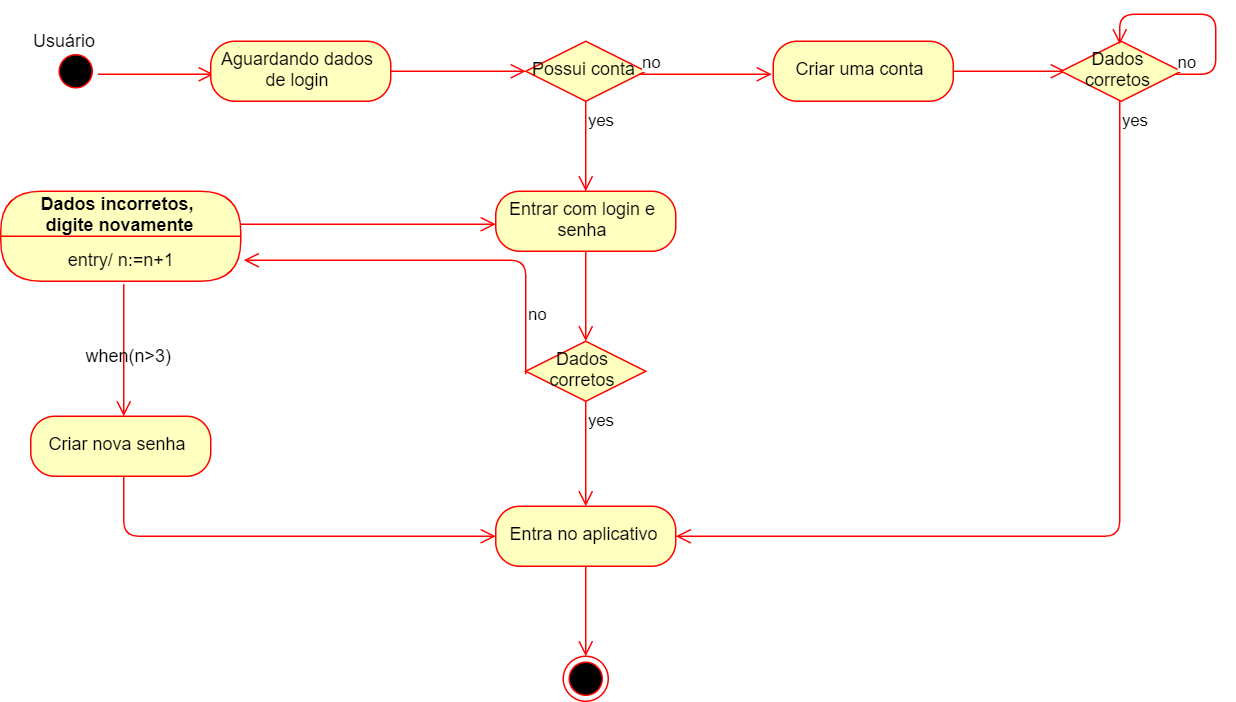

The diagram above was exported from draw.io. Its source (the exported page's mxGraphModel, read from the mxfile embedded in the PNG):
<mxGraphModel dx="3416" dy="1912" grid="1" gridSize="10" guides="1" tooltips="1" connect="1" arrows="1" fold="1" page="1" pageScale="1" pageWidth="827" pageHeight="1169" math="0" shadow="0">
  <root>
    <mxCell id="0" />
    <mxCell id="1" parent="0" />
    <mxCell id="lakhA8L7aZ9W4AZ5UJp5-132" value="" style="ellipse;html=1;shape=startState;fillColor=#000000;strokeColor=#ff0000;" vertex="1" parent="1">
      <mxGeometry x="65" y="135" width="30" height="30" as="geometry" />
    </mxCell>
    <mxCell id="lakhA8L7aZ9W4AZ5UJp5-133" value="" style="edgeStyle=orthogonalEdgeStyle;html=1;verticalAlign=bottom;endArrow=open;endSize=8;strokeColor=#ff0000;entryX=0;entryY=0.5;entryDx=0;entryDy=0;" edge="1" parent="1" source="lakhA8L7aZ9W4AZ5UJp5-132" target="lakhA8L7aZ9W4AZ5UJp5-134">
      <mxGeometry relative="1" as="geometry">
        <mxPoint x="145" y="150" as="targetPoint" />
      </mxGeometry>
    </mxCell>
    <mxCell id="lakhA8L7aZ9W4AZ5UJp5-134" value="Aguardando dados de login" style="rounded=1;whiteSpace=wrap;html=1;arcSize=40;fontColor=#000000;fillColor=#ffffc0;strokeColor=#ff0000;" vertex="1" parent="1">
      <mxGeometry x="170" y="130" width="120" height="40" as="geometry" />
    </mxCell>
    <mxCell id="lakhA8L7aZ9W4AZ5UJp5-135" value="" style="edgeStyle=orthogonalEdgeStyle;html=1;verticalAlign=bottom;endArrow=open;endSize=8;strokeColor=#ff0000;" edge="1" parent="1" source="lakhA8L7aZ9W4AZ5UJp5-134">
      <mxGeometry relative="1" as="geometry">
        <mxPoint x="380" y="150" as="targetPoint" />
      </mxGeometry>
    </mxCell>
    <mxCell id="lakhA8L7aZ9W4AZ5UJp5-156" value="Usuário" style="text;html=1;resizable=0;points=[];autosize=1;align=left;verticalAlign=top;spacingTop=-4;" vertex="1" parent="1">
      <mxGeometry x="50" y="120" width="60" height="20" as="geometry" />
    </mxCell>
    <mxCell id="lakhA8L7aZ9W4AZ5UJp5-157" value="Possui conta" style="rhombus;whiteSpace=wrap;html=1;fillColor=#ffffc0;strokeColor=#ff0000;" vertex="1" parent="1">
      <mxGeometry x="380" y="130" width="80" height="40" as="geometry" />
    </mxCell>
    <mxCell id="lakhA8L7aZ9W4AZ5UJp5-158" value="no" style="edgeStyle=orthogonalEdgeStyle;html=1;align=left;verticalAlign=bottom;endArrow=open;endSize=8;strokeColor=#ff0000;entryX=0;entryY=0.5;entryDx=0;entryDy=0;" edge="1" source="lakhA8L7aZ9W4AZ5UJp5-157" parent="1" target="lakhA8L7aZ9W4AZ5UJp5-240">
      <mxGeometry x="-1" relative="1" as="geometry">
        <mxPoint x="550" y="150" as="targetPoint" />
      </mxGeometry>
    </mxCell>
    <mxCell id="lakhA8L7aZ9W4AZ5UJp5-159" value="yes" style="edgeStyle=orthogonalEdgeStyle;html=1;align=left;verticalAlign=top;endArrow=open;endSize=8;strokeColor=#ff0000;" edge="1" source="lakhA8L7aZ9W4AZ5UJp5-157" parent="1">
      <mxGeometry x="-1" relative="1" as="geometry">
        <mxPoint x="420" y="230" as="targetPoint" />
      </mxGeometry>
    </mxCell>
    <mxCell id="lakhA8L7aZ9W4AZ5UJp5-160" value="Entrar com login e senha" style="rounded=1;whiteSpace=wrap;html=1;arcSize=40;fontColor=#000000;fillColor=#ffffc0;strokeColor=#ff0000;" vertex="1" parent="1">
      <mxGeometry x="360" y="230" width="120" height="40" as="geometry" />
    </mxCell>
    <mxCell id="lakhA8L7aZ9W4AZ5UJp5-161" value="" style="edgeStyle=orthogonalEdgeStyle;html=1;verticalAlign=bottom;endArrow=open;endSize=8;strokeColor=#ff0000;" edge="1" source="lakhA8L7aZ9W4AZ5UJp5-160" parent="1">
      <mxGeometry relative="1" as="geometry">
        <mxPoint x="420" y="330" as="targetPoint" />
      </mxGeometry>
    </mxCell>
    <mxCell id="lakhA8L7aZ9W4AZ5UJp5-240" value="Criar uma conta" style="rounded=1;whiteSpace=wrap;html=1;arcSize=40;fontColor=#000000;fillColor=#ffffc0;strokeColor=#ff0000;" vertex="1" parent="1">
      <mxGeometry x="545" y="130" width="120" height="40" as="geometry" />
    </mxCell>
    <mxCell id="lakhA8L7aZ9W4AZ5UJp5-241" value="" style="edgeStyle=orthogonalEdgeStyle;html=1;verticalAlign=bottom;endArrow=open;endSize=8;strokeColor=#ff0000;" edge="1" source="lakhA8L7aZ9W4AZ5UJp5-240" parent="1">
      <mxGeometry relative="1" as="geometry">
        <mxPoint x="740" y="150" as="targetPoint" />
      </mxGeometry>
    </mxCell>
    <mxCell id="lakhA8L7aZ9W4AZ5UJp5-247" value="Dados corretos" style="rhombus;whiteSpace=wrap;html=1;fillColor=#ffffc0;strokeColor=#ff0000;" vertex="1" parent="1">
      <mxGeometry x="737" y="130" width="80" height="40" as="geometry" />
    </mxCell>
    <mxCell id="lakhA8L7aZ9W4AZ5UJp5-248" value="no" style="edgeStyle=orthogonalEdgeStyle;html=1;align=left;verticalAlign=bottom;endArrow=open;endSize=8;strokeColor=#ff0000;entryX=0.5;entryY=0;entryDx=0;entryDy=0;" edge="1" source="lakhA8L7aZ9W4AZ5UJp5-247" parent="1" target="lakhA8L7aZ9W4AZ5UJp5-247">
      <mxGeometry x="-1" relative="1" as="geometry">
        <mxPoint x="777" y="80" as="targetPoint" />
        <Array as="points">
          <mxPoint x="840" y="150" />
          <mxPoint x="840" y="110" />
          <mxPoint x="777" y="110" />
        </Array>
      </mxGeometry>
    </mxCell>
    <mxCell id="lakhA8L7aZ9W4AZ5UJp5-249" value="yes" style="edgeStyle=orthogonalEdgeStyle;html=1;align=left;verticalAlign=top;endArrow=open;endSize=8;strokeColor=#ff0000;entryX=1;entryY=0.5;entryDx=0;entryDy=0;" edge="1" source="lakhA8L7aZ9W4AZ5UJp5-247" parent="1" target="lakhA8L7aZ9W4AZ5UJp5-254">
      <mxGeometry x="-1" relative="1" as="geometry">
        <mxPoint x="780" y="480" as="targetPoint" />
        <Array as="points">
          <mxPoint x="777" y="460" />
        </Array>
      </mxGeometry>
    </mxCell>
    <mxCell id="lakhA8L7aZ9W4AZ5UJp5-250" value="Dados corretos" style="rhombus;whiteSpace=wrap;html=1;fillColor=#ffffc0;strokeColor=#ff0000;" vertex="1" parent="1">
      <mxGeometry x="380" y="330" width="80" height="40" as="geometry" />
    </mxCell>
    <mxCell id="lakhA8L7aZ9W4AZ5UJp5-251" value="no" style="edgeStyle=orthogonalEdgeStyle;html=1;align=left;verticalAlign=bottom;endArrow=open;endSize=8;strokeColor=#ff0000;entryX=1;entryY=0.5;entryDx=0;entryDy=0;" edge="1" parent="1" target="lakhA8L7aZ9W4AZ5UJp5-261">
      <mxGeometry x="-0.772" relative="1" as="geometry">
        <mxPoint x="310" y="350" as="targetPoint" />
        <mxPoint x="380" y="350" as="sourcePoint" />
        <Array as="points">
          <mxPoint x="380" y="275" />
        </Array>
        <mxPoint as="offset" />
      </mxGeometry>
    </mxCell>
    <mxCell id="lakhA8L7aZ9W4AZ5UJp5-252" value="yes" style="edgeStyle=orthogonalEdgeStyle;html=1;align=left;verticalAlign=top;endArrow=open;endSize=8;strokeColor=#ff0000;" edge="1" source="lakhA8L7aZ9W4AZ5UJp5-250" parent="1">
      <mxGeometry x="-1" relative="1" as="geometry">
        <mxPoint x="420" y="440" as="targetPoint" />
      </mxGeometry>
    </mxCell>
    <mxCell id="lakhA8L7aZ9W4AZ5UJp5-254" value="Entra no aplicativo" style="rounded=1;whiteSpace=wrap;html=1;arcSize=40;fontColor=#000000;fillColor=#ffffc0;strokeColor=#ff0000;" vertex="1" parent="1">
      <mxGeometry x="360" y="440" width="120" height="40" as="geometry" />
    </mxCell>
    <mxCell id="lakhA8L7aZ9W4AZ5UJp5-255" value="" style="edgeStyle=orthogonalEdgeStyle;html=1;verticalAlign=bottom;endArrow=open;endSize=8;strokeColor=#ff0000;" edge="1" source="lakhA8L7aZ9W4AZ5UJp5-254" parent="1">
      <mxGeometry relative="1" as="geometry">
        <mxPoint x="420" y="540" as="targetPoint" />
      </mxGeometry>
    </mxCell>
    <mxCell id="lakhA8L7aZ9W4AZ5UJp5-256" value="" style="ellipse;html=1;shape=endState;fillColor=#000000;strokeColor=#ff0000;" vertex="1" parent="1">
      <mxGeometry x="405" y="540" width="30" height="30" as="geometry" />
    </mxCell>
    <mxCell id="lakhA8L7aZ9W4AZ5UJp5-260" value="Dados incorretos, &lt;br&gt;digite novamente" style="swimlane;html=1;fontStyle=1;align=center;verticalAlign=middle;childLayout=stackLayout;horizontal=1;startSize=30;horizontalStack=0;resizeParent=0;resizeLast=1;container=0;fontColor=#000000;collapsible=0;rounded=1;arcSize=30;strokeColor=#ff0000;fillColor=#ffffc0;swimlaneFillColor=#ffffc0;" vertex="1" parent="1">
      <mxGeometry x="30" y="230" width="160" height="60" as="geometry" />
    </mxCell>
    <mxCell id="lakhA8L7aZ9W4AZ5UJp5-261" value="entry/ n:=n+1" style="text;html=1;strokeColor=none;fillColor=none;align=center;verticalAlign=middle;spacingLeft=4;spacingRight=4;whiteSpace=wrap;overflow=hidden;rotatable=0;fontColor=#000000;" vertex="1" parent="lakhA8L7aZ9W4AZ5UJp5-260">
      <mxGeometry y="30" width="160" height="30" as="geometry" />
    </mxCell>
    <mxCell id="lakhA8L7aZ9W4AZ5UJp5-262" value="" style="edgeStyle=orthogonalEdgeStyle;html=1;verticalAlign=bottom;endArrow=open;endSize=8;strokeColor=#ff0000;entryX=0;entryY=0.5;entryDx=0;entryDy=0;" edge="1" source="lakhA8L7aZ9W4AZ5UJp5-260" parent="1" target="lakhA8L7aZ9W4AZ5UJp5-160">
      <mxGeometry relative="1" as="geometry">
        <mxPoint x="230" y="260" as="targetPoint" />
        <Array as="points">
          <mxPoint x="230" y="250" />
        </Array>
      </mxGeometry>
    </mxCell>
    <mxCell id="lakhA8L7aZ9W4AZ5UJp5-266" value="" style="edgeStyle=orthogonalEdgeStyle;html=1;verticalAlign=bottom;endArrow=open;endSize=8;strokeColor=#ff0000;exitX=0.5;exitY=1;exitDx=0;exitDy=0;" edge="1" parent="1" source="lakhA8L7aZ9W4AZ5UJp5-261" target="lakhA8L7aZ9W4AZ5UJp5-268">
      <mxGeometry relative="1" as="geometry">
        <mxPoint x="140" y="440" as="targetPoint" />
        <mxPoint x="230" y="380" as="sourcePoint" />
        <Array as="points">
          <mxPoint x="110" y="360" />
          <mxPoint x="110" y="360" />
        </Array>
      </mxGeometry>
    </mxCell>
    <mxCell id="lakhA8L7aZ9W4AZ5UJp5-267" value="when(n&amp;gt;3)" style="text;html=1;resizable=0;points=[];autosize=1;align=left;verticalAlign=top;spacingTop=-4;" vertex="1" parent="1">
      <mxGeometry x="85" y="330" width="70" height="20" as="geometry" />
    </mxCell>
    <mxCell id="lakhA8L7aZ9W4AZ5UJp5-268" value="Criar nova senha" style="rounded=1;whiteSpace=wrap;html=1;arcSize=40;fontColor=#000000;fillColor=#ffffc0;strokeColor=#ff0000;" vertex="1" parent="1">
      <mxGeometry x="50" y="380" width="120" height="40" as="geometry" />
    </mxCell>
    <mxCell id="lakhA8L7aZ9W4AZ5UJp5-269" value="" style="edgeStyle=orthogonalEdgeStyle;html=1;verticalAlign=bottom;endArrow=open;endSize=8;strokeColor=#ff0000;entryX=0;entryY=0.5;entryDx=0;entryDy=0;" edge="1" parent="1" target="lakhA8L7aZ9W4AZ5UJp5-254">
      <mxGeometry relative="1" as="geometry">
        <mxPoint x="110" y="500" as="targetPoint" />
        <mxPoint x="110" y="420" as="sourcePoint" />
        <Array as="points">
          <mxPoint x="110" y="459" />
        </Array>
      </mxGeometry>
    </mxCell>
    <mxCell id="lakhA8L7aZ9W4AZ5UJp5-274" style="edgeStyle=none;rounded=0;orthogonalLoop=1;jettySize=auto;html=1;exitX=0.75;exitY=1;exitDx=0;exitDy=0;" edge="1" parent="1">
      <mxGeometry relative="1" as="geometry">
        <mxPoint x="140" y="540" as="sourcePoint" />
        <mxPoint x="140" y="540" as="targetPoint" />
      </mxGeometry>
    </mxCell>
  </root>
</mxGraphModel>